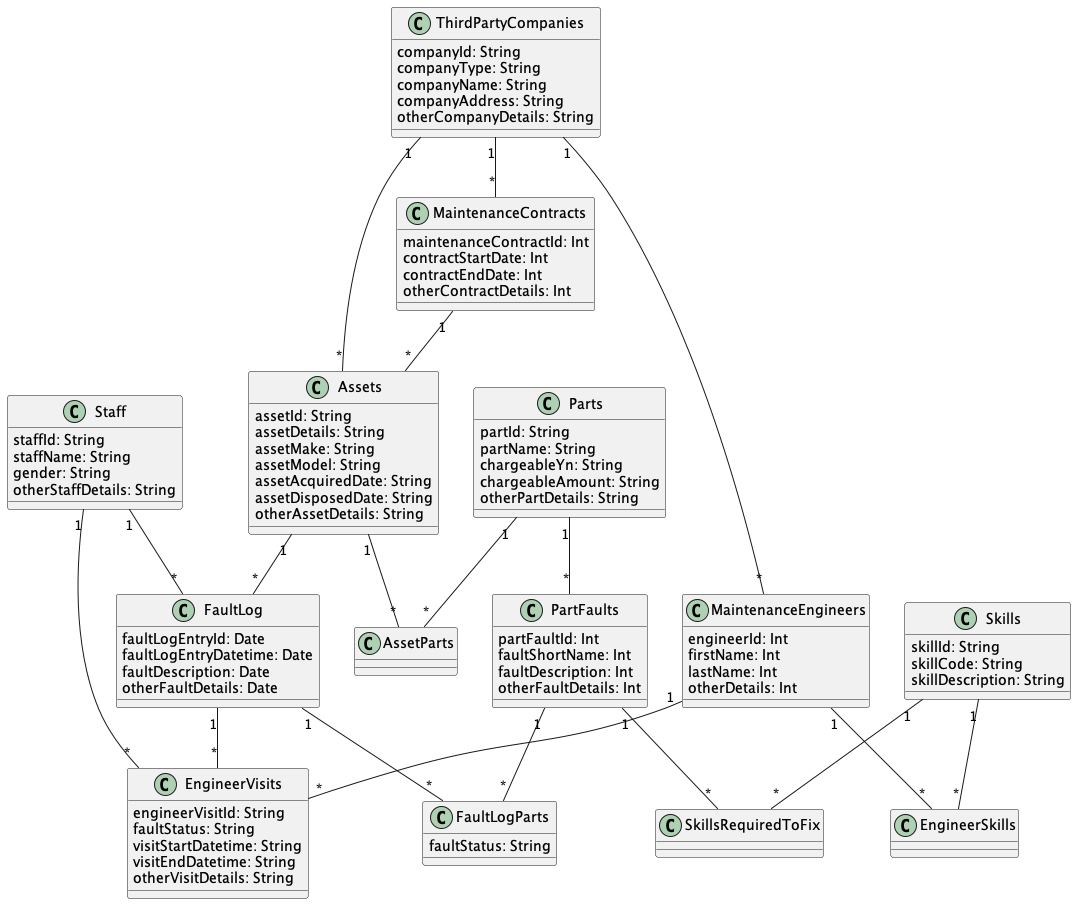

The diagram above was rendered by PlantUML. Its source (embedded in the PNG):
@startuml "AssetsMaintenance"


class ThirdPartyCompanies{
  companyId: String
  companyType: String
  companyName: String
  companyAddress: String
  otherCompanyDetails: String
}

class MaintenanceContracts{
  maintenanceContractId: Int
  contractStartDate: Int
  contractEndDate: Int
  otherContractDetails: Int
}

class Parts{
  partId: String
  partName: String
  chargeableYn: String
  chargeableAmount: String
  otherPartDetails: String
}

class Skills{
  skillId: String
  skillCode: String
  skillDescription: String
}

class Staff{
  staffId: String
  staffName: String
  gender: String
  otherStaffDetails: String
}

class Assets{
  assetId: String
  assetDetails: String
  assetMake: String
  assetModel: String
  assetAcquiredDate: String
  assetDisposedDate: String
  otherAssetDetails: String
}

class AssetParts{
}

class MaintenanceEngineers{
  engineerId: Int
  firstName: Int
  lastName: Int
  otherDetails: Int
}

class EngineerSkills{
}

class FaultLog{
  faultLogEntryId: Date
  faultLogEntryDatetime: Date
  faultDescription: Date
  otherFaultDetails: Date
}

class EngineerVisits{
  engineerVisitId: String
  faultStatus: String
  visitStartDatetime: String
  visitEndDatetime: String
  otherVisitDetails: String
}

class PartFaults{
  partFaultId: Int
  faultShortName: Int
  faultDescription: Int
  otherFaultDetails: Int
}

class FaultLogParts{
  faultStatus: String
}

class SkillsRequiredToFix{
}



ThirdPartyCompanies "1" -- "*" MaintenanceContracts

ThirdPartyCompanies "1" -- "*" MaintenanceEngineers

ThirdPartyCompanies "1" -- "*" Assets

MaintenanceContracts "1" -- "*" Assets

Parts "1" -- "*" PartFaults

Parts "1" -- "*" AssetParts

Skills "1" -- "*" SkillsRequiredToFix

Skills "1" -- "*" EngineerSkills

Staff "1" -- "*" FaultLog

Staff "1" -- "*" EngineerVisits

Assets "1" -- "*" FaultLog

Assets "1" -- "*" AssetParts

MaintenanceEngineers "1" -- "*" EngineerVisits

MaintenanceEngineers "1" -- "*" EngineerSkills

FaultLog "1" -- "*" FaultLogParts

FaultLog "1" -- "*" EngineerVisits

PartFaults "1" -- "*" SkillsRequiredToFix

PartFaults "1" -- "*" FaultLogParts


@enduml